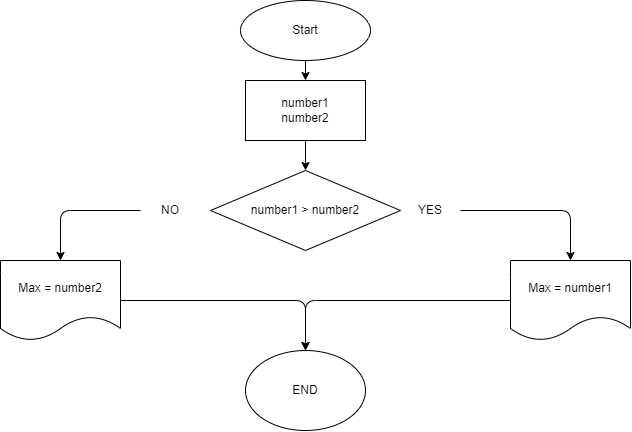

The diagram above was exported from draw.io. Its source (the exported page's mxGraphModel, read from the mxfile embedded in the PNG):
<mxGraphModel dx="426" dy="363" grid="1" gridSize="10" guides="1" tooltips="1" connect="1" arrows="1" fold="1" page="1" pageScale="1" pageWidth="827" pageHeight="1169" math="0" shadow="0">
  <root>
    <mxCell id="0" />
    <mxCell id="1" parent="0" />
    <mxCell id="4" value="" style="edgeStyle=none;html=1;" edge="1" parent="1" source="2" target="3">
      <mxGeometry relative="1" as="geometry" />
    </mxCell>
    <mxCell id="2" value="Start" style="ellipse;whiteSpace=wrap;html=1;" vertex="1" parent="1">
      <mxGeometry x="360" y="20" width="130" height="60" as="geometry" />
    </mxCell>
    <mxCell id="6" value="" style="edgeStyle=none;html=1;" edge="1" parent="1" source="3" target="5">
      <mxGeometry relative="1" as="geometry" />
    </mxCell>
    <mxCell id="3" value="number1&lt;br&gt;number2" style="whiteSpace=wrap;html=1;" vertex="1" parent="1">
      <mxGeometry x="365" y="100" width="120" height="60" as="geometry" />
    </mxCell>
    <mxCell id="5" value="number1 &amp;gt; number2" style="rhombus;whiteSpace=wrap;html=1;" vertex="1" parent="1">
      <mxGeometry x="330" y="190" width="190" height="80" as="geometry" />
    </mxCell>
    <mxCell id="12" value="" style="edgeStyle=none;html=1;" edge="1" parent="1" source="7" target="11">
      <mxGeometry relative="1" as="geometry">
        <Array as="points">
          <mxPoint x="690" y="230" />
        </Array>
      </mxGeometry>
    </mxCell>
    <mxCell id="7" value="YES" style="text;html=1;strokeColor=none;fillColor=none;align=center;verticalAlign=middle;whiteSpace=wrap;rounded=0;" vertex="1" parent="1">
      <mxGeometry x="520" y="215" width="60" height="30" as="geometry" />
    </mxCell>
    <mxCell id="10" value="" style="edgeStyle=none;html=1;" edge="1" parent="1" source="8" target="9">
      <mxGeometry relative="1" as="geometry">
        <Array as="points">
          <mxPoint x="180" y="230" />
        </Array>
      </mxGeometry>
    </mxCell>
    <mxCell id="8" value="NO" style="text;html=1;strokeColor=none;fillColor=none;align=center;verticalAlign=middle;whiteSpace=wrap;rounded=0;" vertex="1" parent="1">
      <mxGeometry x="260" y="215" width="60" height="30" as="geometry" />
    </mxCell>
    <mxCell id="15" style="edgeStyle=none;html=1;entryX=0.5;entryY=0;entryDx=0;entryDy=0;" edge="1" parent="1" source="9" target="13">
      <mxGeometry relative="1" as="geometry">
        <Array as="points">
          <mxPoint x="425" y="320" />
        </Array>
      </mxGeometry>
    </mxCell>
    <mxCell id="9" value="Max = number2" style="shape=document;whiteSpace=wrap;html=1;boundedLbl=1;" vertex="1" parent="1">
      <mxGeometry x="120" y="280" width="120" height="80" as="geometry" />
    </mxCell>
    <mxCell id="16" style="edgeStyle=none;html=1;entryX=0.5;entryY=0;entryDx=0;entryDy=0;" edge="1" parent="1" source="11" target="13">
      <mxGeometry relative="1" as="geometry">
        <mxPoint x="430" y="370" as="targetPoint" />
        <Array as="points">
          <mxPoint x="425" y="320" />
        </Array>
      </mxGeometry>
    </mxCell>
    <mxCell id="11" value="Max = number1" style="shape=document;whiteSpace=wrap;html=1;boundedLbl=1;" vertex="1" parent="1">
      <mxGeometry x="630" y="280" width="120" height="80" as="geometry" />
    </mxCell>
    <mxCell id="13" value="END" style="ellipse;whiteSpace=wrap;html=1;" vertex="1" parent="1">
      <mxGeometry x="365" y="370" width="120" height="80" as="geometry" />
    </mxCell>
  </root>
</mxGraphModel>